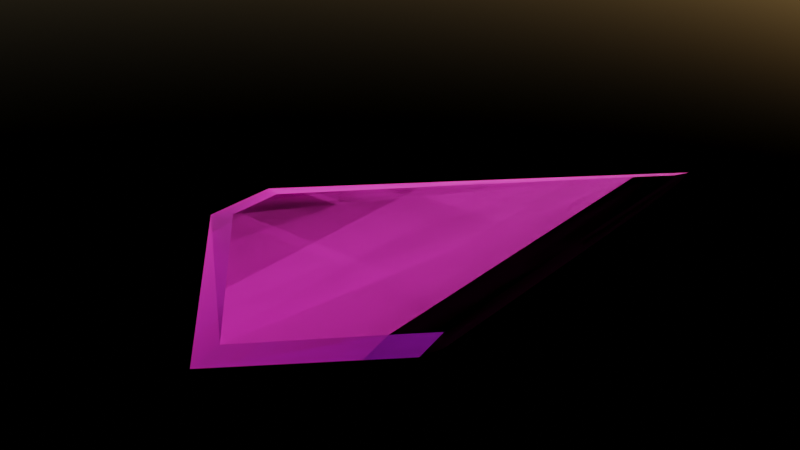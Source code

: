 # Source: F23rud.blend  (saved by Blender 3.2.14; exported with 4.5.12 LTS)
import bpy
from mathutils import Matrix  # noqa: F401  (used for matrix-valued properties, if any)

bpy.ops.wm.read_factory_settings(use_empty=True)
scene = bpy.context.scene
scene.name = 'Scene'

# ---- collections
col_collection = bpy.data.collections.new('Collection'); scene.collection.children.link(col_collection)

# ---- images (referenced by path relative to the original .blend; pixels are not part of the script)
import os
ASSET_DIR = os.environ.get("B2B_ASSET_DIR", "")  # directory of the original .blend (textures are referenced by path, not embedded)
HERE = os.path.dirname(os.path.abspath(__file__))  # packed textures are extracted next to this script under _unpacked/

def load_image(name, relpath, width, height, colorspace="sRGB"):
    """Load a texture the original file referenced (path relative to the .blend, or extracted next to this script)."""
    p = next((c for c in (os.path.join(HERE, relpath), os.path.join(ASSET_DIR, relpath)) if relpath and os.path.exists(c)), "")
    if p:
        img = bpy.data.images.load(p, check_existing=True)
        img.name = name
    else:  # same state as the original file: an image datablock whose file is absent (Cycles renders it pink)
        img = bpy.data.images.new(name, width, height)
        img.source = "FILE"
        img.filepath = "//" + (relpath or name)
    img.colorspace_settings.name = colorspace
    return img
img_aerocommontex_png = load_image('aerocommontex.png', 'aerocommontex.png', 1024, 1024, 'sRGB')

# ---- materials (node trees are filled in below, after node groups)
mat_material_001 = bpy.data.materials.new('Material.001')

# ---- material node trees
mat_material_001.use_nodes = True; mat_material_001.node_tree.nodes.clear()
_N = mat_material_001.node_tree.nodes; _L = mat_material_001.node_tree.links
n0 = _N.new('ShaderNodeOutputMaterial'); n0.name = 'Material Output'; n0.location = (473, 348)
n1 = _N.new('ShaderNodeTexImage'); n1.name = 'Image Texture'; n1.location = (-360, 334)
n1.image = img_aerocommontex_png
n2 = _N.new('ShaderNodeBsdfPrincipled'); n2.name = 'Principled BSDF'; n2.location = (183, 348)
n2.distribution = 'GGX'
n2.subsurface_method = 'RANDOM_WALK_SKIN'
n2.inputs[3].default_value = 1.45
n2.inputs[13].default_value = 1.0
n2.inputs[27].default_value = (0.0, 0.0, 0.0, 1.0)
n2.inputs[28].default_value = 1.0
_L.new(n2.outputs[0], n0.inputs[0])
_L.new(n1.outputs[0], n2.inputs[0])
_L.new(n1.outputs[1], n2.inputs[2])
n0.is_active_output = True

# ---- world
world_world = bpy.data.worlds.new('World'); scene.world = world_world
world_world.use_nodes = True; world_world.node_tree.nodes.clear()
_N = world_world.node_tree.nodes; _L = world_world.node_tree.links
n0 = _N.new('ShaderNodeOutputWorld'); n0.name = 'World Output'; n0.location = (300, 300)
n1 = _N.new('ShaderNodeBackground'); n1.name = 'Background'; n1.location = (10, 300)
n2 = _N.new('ShaderNodeTexSky'); n2.name = 'Sky Texture'; n2.location = (-190, 280)
_L.new(n1.outputs[0], n0.inputs[0])
_L.new(n2.outputs[0], n1.inputs[0])
n0.is_active_output = True
world_world.color = (0.05088, 0.05088, 0.05088)
world_world.use_sun_shadow = False
world_world.sun_shadow_jitter_overblur = 0.0

# ---- meshes
me_plane = bpy.data.meshes.new('Plane')
me_plane.from_pydata([(-0.2, 1.237, -0.05), (-0.8, -1.863, -0.04094), (-0.2, -1.263, -0.05), (-2.0, -0.3627, 0.0), (-0.2, 1.437, 0.0), (-2.0, -0.8627, 0.0), (-0.8, -2.063, 0.0), (-0.2, -1.463, 0.0), (-1.86, -0.4227, -0.025), (-1.86, -0.8027, -0.025), (-0.2, 1.237, 0.05), (-0.8, -1.863, 0.04094), (-0.2, -1.263, 0.05), (-1.86, -0.4227, 0.025), (-1.86, -0.8027, 0.025), (-0.2, 1.237, -0.05), (-0.2, -1.263, -0.05), (-2.0, -0.3627, 0.0), (-0.2, 1.437, 0.0), (-0.2, 1.437, 0.0), (-0.8, -2.063, 0.0), (-2.0, -0.8627, 0.0), (-0.2, -1.463, 0.0), (-0.2, -1.463, 0.0), (-0.2, -1.263, 0.05), (-0.2, -1.263, 0.05), (-0.8, -1.863, 0.04094), (-0.2, 1.237, 0.05), (-0.2, 1.237, 0.05), (-1.86, -0.8027, 0.025), (-1.86, -0.4227, 0.025), (-0.2, -1.263, -0.05), (-0.8, -1.863, -0.04094), (-0.2, 1.237, -0.05), (-1.86, -0.8027, -0.025), (-1.86, -0.4227, -0.025)], [], [(31, 22, 20, 32), (17, 18, 15, 35), (35, 34, 21, 17), (21, 34, 32, 20), (16, 1, 9, 8, 33), (24, 27, 30, 29, 26), (3, 5, 14, 13), (5, 6, 11, 14), (6, 23, 25, 11), (19, 3, 13, 28), (4, 10, 0), (2, 12, 7), (2, 0, 10, 12)])
me_plane.polygons.foreach_set('use_smooth', [True] * 13)
_k = set([(0, 2), (0, 4), (1, 9), (1, 16), (2, 7), (3, 5), (3, 19), (4, 10), (5, 6), (6, 23), (7, 12), (8, 9), (8, 33), (10, 12), (11, 14), (11, 25), (13, 14), (13, 28), (15, 18), (15, 35), (16, 33), (17, 18), (17, 21), (19, 28), (20, 21), (20, 22), (22, 31), (23, 25), (24, 26), (24, 27), (26, 29), (27, 30), (29, 30), (31, 32), (32, 34), (34, 35)])
me_plane.attributes.new('sharp_edge', 'BOOLEAN', 'EDGE').data.foreach_set('value', [ (min(e.vertices), max(e.vertices)) in _k for e in me_plane.edges])
_uv = me_plane.uv_layers.new(name='UVMap')
_uv.uv.foreach_set('vector', [0.4657, 0.748, 0.4382, 0.7841, 0.2784, 0.7795, 0.3058, 0.744, 0.569, 0.7761, 0.2004, 0.7679, 0.2214, 0.7419, 0.5614, 0.7506, 0.3388, 0.7444, 0.4165, 0.7466, 0.4279, 0.7761, 0.3257, 0.7732, 0.1886, 0.7757, 0.2031, 0.7412, 0.5598, 0.7509, 0.5924, 0.7876, 0.5414, 0.3115, 0.609, 0.3584, 0.7298, 0.2773, 0.7295, 0.107, 0.544, 0.1026, 0.5416, 0.3112, 0.5446, 0.103, 0.7295, 0.1065, 0.73, 0.2767, 0.6083, 0.3585, 0.413, 0.7733, 0.3114, 0.7711, 0.3242, 0.7447, 0.4015, 0.7464, 0.5803, 0.7857, 0.1694, 0.7761, 0.2045, 0.7412, 0.5674, 0.7506, 0.4521, 0.7815, 0.2911, 0.7778, 0.2649, 0.7431, 0.4259, 0.7473, 0.5791, 0.7761, 0.2346, 0.7659, 0.2415, 0.7424, 0.5592, 0.7508, 0.6848, 0.03614, 0.663, 0.0416, 0.663, 0.03069, 0.3903, 0.03069, 0.3903, 0.0416, 0.3685, 0.03614, 0.3903, 0.03069, 0.663, 0.03069, 0.663, 0.0416, 0.3903, 0.0416])
me_plane.materials.append(mat_material_001)
me_plane.use_remesh_fix_poles = True
me_plane.use_remesh_preserve_attributes = False
me_plane.use_mirror_z = True
me_plane.use_mirror_vertex_groups = False
me_plane.update()
me_plane_002 = bpy.data.meshes.new('Plane.002')
me_plane_002.from_pydata([(1.49e-08, -1.063, -0.05), (1.49e-08, -1.063, 0.05), (1.49e-08, 1.637, 0.0), (1.49e-08, -1.263, 0.0), (-0.2, 1.437, 0.0), (1.49e-08, 1.437, -0.05), (-0.2, -1.463, 0.0), (1.49e-08, 1.437, 0.05), (-0.2, -1.263, 0.05), (-0.2, 1.237, 0.05), (-0.2, -1.263, -0.05), (-0.2, 1.237, -0.05), (-0.2, -1.463, 0.0), (-0.2, -1.463, 0.0), (-0.2, -1.263, -0.05), (-0.2, -1.263, -0.05), (1.49e-08, 1.637, 0.0), (1.49e-08, 1.637, 0.0), (-0.2, 1.437, 0.0), (-0.2, 1.437, 0.0), (-0.2, 1.237, -0.05), (-0.2, 1.237, -0.05), (1.49e-08, -1.063, 0.05), (1.49e-08, -1.063, 0.05), (1.49e-08, -1.263, 0.0), (1.49e-08, -1.263, 0.0), (-0.2, -1.263, 0.05), (-0.2, -1.263, 0.05), (-0.2, 1.237, 0.05), (-0.2, 1.237, 0.05), (1.49e-08, 1.437, -0.05), (1.49e-08, 1.437, -0.05), (1.49e-08, -1.063, -0.05), (1.49e-08, -1.063, -0.05), (1.49e-08, 1.437, 0.05), (1.49e-08, 1.437, 0.05)], [], [(18, 16, 30, 21), (12, 26, 28, 19, 20, 14), (24, 32, 31, 17, 34, 22), (13, 25, 23, 27), (11, 5, 33, 15), (10, 0, 3, 6), (29, 35, 2, 4), (8, 1, 7, 9)])
me_plane_002.polygons.foreach_set('use_smooth', [0, 1, 1, 1, 1, 1, 1, 1])
_k = set([(0, 3), (0, 10), (1, 7), (1, 8), (2, 4), (2, 35), (3, 6), (4, 29), (5, 11), (5, 33), (6, 10), (7, 9), (8, 9), (11, 15), (12, 14), (12, 26), (13, 25), (13, 27), (14, 20), (15, 33), (16, 18), (16, 30), (17, 31), (17, 34), (18, 21), (19, 20), (19, 28), (21, 30), (22, 24), (22, 34), (23, 25), (23, 27), (24, 32), (26, 28), (29, 35), (31, 32)])
me_plane_002.attributes.new('sharp_edge', 'BOOLEAN', 'EDGE').data.foreach_set('value', [ (min(e.vertices), max(e.vertices)) in _k for e in me_plane_002.edges])
_uv = me_plane_002.uv_layers.new(name='UVMap')
_uv.uv.foreach_set('vector', [0.5517, 0.8056, 0.6069, 0.806, 0.607, 0.752, 0.5033, 0.749, 0.6908, 0.05273, 0.3535, 0.05262, 0.3265, 0.04586, 0.3535, 0.03912, 0.6908, 0.03924, 0.7178, 0.04599, 0.6908, 0.05285, 0.3535, 0.05273, 0.3265, 0.04598, 0.3535, 0.03924, 0.6908, 0.03935, 0.7178, 0.04611, 0.1576, 0.7399, 0.2335, 0.7418, 0.1945, 0.7811, 0.1577, 0.7792, 0.9692, 0.1092, 0.9166, 0.1091, 0.9166, 0.3219, 0.9692, 0.3219, 0.1577, 0.7792, 0.1945, 0.7811, 0.2335, 0.7419, 0.1576, 0.7399, 0.6069, 0.806, 0.5517, 0.8056, 0.5033, 0.749, 0.607, 0.752, 0.9695, 0.3219, 0.9168, 0.3219, 0.9168, 0.1091, 0.9695, 0.1092])
me_plane_002.materials.append(mat_material_001)
me_plane_002.use_remesh_fix_poles = True
me_plane_002.use_remesh_preserve_attributes = False
me_plane_002.use_mirror_z = True
me_plane_002.use_mirror_vertex_groups = False
me_plane_002.update()
me_plane_003 = bpy.data.meshes.new('Plane.003')
me_plane_003.from_pydata([(-0.2, 1.237, -0.05), (-0.8, -1.863, -0.04094), (-0.2, -1.263, -0.05), (-2.0, -0.3627, 0.0), (-0.2, 1.437, 0.0), (-2.0, -0.8627, 0.0), (-0.8, -2.063, 0.0), (-0.2, -1.463, 0.0), (-1.86, -0.4227, -0.025), (-1.86, -0.8027, -0.025), (-0.2, 1.237, 0.05), (-0.8, -1.863, 0.04094), (-0.2, -1.263, 0.05), (-1.86, -0.4227, 0.025), (-1.86, -0.8027, 0.025), (-0.2, 1.237, -0.05), (-0.2, -1.263, -0.05), (-2.0, -0.3627, 0.0), (-0.2, 1.437, 0.0), (-0.2, 1.437, 0.0), (-0.8, -2.063, 0.0), (-2.0, -0.8627, 0.0), (-0.2, -1.463, 0.0), (-0.2, -1.463, 0.0), (-0.2, -1.263, 0.05), (-0.2, -1.263, 0.05), (-0.8, -1.863, 0.04094), (-0.2, 1.237, 0.05), (-0.2, 1.237, 0.05), (-1.86, -0.8027, 0.025), (-1.86, -0.4227, 0.025), (-0.2, -1.263, -0.05), (-0.8, -1.863, -0.04094), (-0.2, 1.237, -0.05), (-1.86, -0.8027, -0.025), (-1.86, -0.4227, -0.025), (1.49e-08, -1.063, -0.05), (1.49e-08, -1.063, 0.05), (1.49e-08, 1.637, 0.0), (1.49e-08, -1.263, 0.0), (-0.2, 1.437, 0.0), (1.49e-08, 1.437, -0.05), (-0.2, -1.463, 0.0), (1.49e-08, 1.437, 0.05), (-0.2, -1.263, 0.05), (-0.2, 1.237, 0.05), (-0.2, -1.263, -0.05), (-0.2, 1.237, -0.05), (-0.2, -1.463, 0.0), (-0.2, -1.463, 0.0), (-0.2, -1.263, -0.05), (-0.2, -1.263, -0.05), (1.49e-08, 1.637, 0.0), (1.49e-08, 1.637, 0.0), (-0.2, 1.437, 0.0), (-0.2, 1.437, 0.0), (-0.2, 1.237, -0.05), (-0.2, 1.237, -0.05), (1.49e-08, -1.063, 0.05), (1.49e-08, -1.063, 0.05), (1.49e-08, -1.263, 0.0), (1.49e-08, -1.263, 0.0), (-0.2, -1.263, 0.05), (-0.2, -1.263, 0.05), (-0.2, 1.237, 0.05), (-0.2, 1.237, 0.05), (1.49e-08, 1.437, -0.05), (1.49e-08, 1.437, -0.05), (1.49e-08, -1.063, -0.05), (1.49e-08, -1.063, -0.05), (1.49e-08, 1.437, 0.05), (1.49e-08, 1.437, 0.05)], [], [(31, 22, 20, 32), (17, 18, 15, 35), (35, 34, 21, 17), (21, 34, 32, 20), (16, 1, 9, 8, 33), (24, 27, 30, 29, 26), (3, 5, 14, 13), (5, 6, 11, 14), (6, 23, 25, 11), (19, 3, 13, 28), (4, 0, 10), (2, 7, 12), (2, 12, 10, 0), (54, 52, 66, 57), (48, 62, 64, 55, 56, 50), (60, 68, 67, 53, 70, 58), (49, 61, 59, 63), (47, 41, 69, 51), (46, 36, 39, 42), (65, 71, 38, 40), (44, 37, 43, 45)])
me_plane_003.polygons.foreach_set('use_smooth', [1, 1, 1, 1, 1, 1, 1, 1, 1, 1, 1, 1, 1, 0, 1, 1, 1, 1, 1, 1, 1])
_k = set([(0, 2), (0, 4), (1, 9), (1, 16), (2, 7), (3, 5), (3, 19), (4, 10), (5, 6), (6, 23), (7, 12), (8, 9), (8, 33), (10, 12), (11, 14), (11, 25), (13, 14), (13, 28), (15, 18), (15, 35), (16, 33), (17, 18), (17, 21), (19, 28), (20, 21), (20, 22), (22, 31), (23, 25), (24, 26), (24, 27), (26, 29), (27, 30), (29, 30), (31, 32), (32, 34), (34, 35), (36, 39), (36, 46), (37, 43), (37, 44), (38, 40), (38, 71), (39, 42), (40, 65), (41, 47), (41, 69), (42, 46), (43, 45), (44, 45), (47, 51), (48, 50), (48, 62), (49, 61), (49, 63), (50, 56), (51, 69), (52, 54), (52, 66), (53, 67), (53, 70), (54, 57), (55, 56), (55, 64), (57, 66), (58, 60), (58, 70), (59, 61), (59, 63), (60, 68), (62, 64), (65, 71), (67, 68)])
me_plane_003.attributes.new('sharp_edge', 'BOOLEAN', 'EDGE').data.foreach_set('value', [ (min(e.vertices), max(e.vertices)) in _k for e in me_plane_003.edges])
_uv = me_plane_003.uv_layers.new(name='UVMap')
_uv.uv.foreach_set('vector', [0.4657, 0.748, 0.4382, 0.7841, 0.2784, 0.7795, 0.3058, 0.744, 0.569, 0.7761, 0.2004, 0.7679, 0.2214, 0.7419, 0.5614, 0.7506, 0.3388, 0.7444, 0.4165, 0.7466, 0.4279, 0.7761, 0.3257, 0.7732, 0.1886, 0.7757, 0.2031, 0.7412, 0.5598, 0.7509, 0.5924, 0.7876, 0.5414, 0.3115, 0.609, 0.3584, 0.7298, 0.2773, 0.7295, 0.107, 0.544, 0.1026, 0.5416, 0.3112, 0.5446, 0.103, 0.7295, 0.1065, 0.73, 0.2767, 0.6083, 0.3585, 0.413, 0.7733, 0.3114, 0.7711, 0.3242, 0.7447, 0.4015, 0.7464, 0.5803, 0.7857, 0.1694, 0.7761, 0.2045, 0.7412, 0.5674, 0.7506, 0.4521, 0.7815, 0.2911, 0.7778, 0.2649, 0.7431, 0.4259, 0.7473, 0.5791, 0.7761, 0.2346, 0.7659, 0.2415, 0.7424, 0.5592, 0.7508, 0.6848, 0.03614, 0.663, 0.03069, 0.663, 0.0416, 0.3903, 0.03069, 0.3685, 0.03614, 0.3903, 0.0416, 0.3903, 0.03069, 0.3903, 0.0416, 0.663, 0.0416, 0.663, 0.03069, 0.5517, 0.8056, 0.6069, 0.806, 0.607, 0.752, 0.5033, 0.749, 0.6908, 0.05273, 0.3535, 0.05262, 0.3265, 0.04586, 0.3535, 0.03912, 0.6908, 0.03924, 0.7178, 0.04599, 0.6908, 0.05285, 0.3535, 0.05273, 0.3265, 0.04598, 0.3535, 0.03924, 0.6908, 0.03935, 0.7178, 0.04611, 0.1576, 0.7399, 0.2335, 0.7418, 0.1945, 0.7811, 0.1577, 0.7792, 0.9692, 0.1092, 0.9166, 0.1091, 0.9166, 0.3219, 0.9692, 0.3219, 0.1577, 0.7792, 0.1945, 0.7811, 0.2335, 0.7419, 0.1576, 0.7399, 0.6069, 0.806, 0.5517, 0.8056, 0.5033, 0.749, 0.607, 0.752, 0.9695, 0.3219, 0.9168, 0.3219, 0.9168, 0.1091, 0.9695, 0.1092])
me_plane_003.materials.append(mat_material_001)
me_plane_003.use_remesh_fix_poles = True
me_plane_003.use_remesh_preserve_attributes = False
me_plane_003.use_mirror_z = True
me_plane_003.use_mirror_vertex_groups = False
me_plane_003.update()

# ---- objects
ob_ruddervator = bpy.data.objects.new('Ruddervator', me_plane)
ob_ruddervator_001 = bpy.data.objects.new('Ruddervator.001', me_plane_002)
ob_ruddervator_002 = bpy.data.objects.new('Ruddervator.002', me_plane_003)

# ---- transforms, parenting, visibility, modifiers, constraints
ob_ruddervator.location = (0.0, 0.0, 0.0)
ob_ruddervator.lineart.crease_threshold = 0.0
ob_ruddervator.use_mesh_mirror_z = True
ob_ruddervator_001.location = (0.0, 0.0, 0.0)
ob_ruddervator_001.lineart.crease_threshold = 0.0
ob_ruddervator_001.use_mesh_mirror_z = True
ob_ruddervator_002.location = (0.0, 0.0, 0.0)
ob_ruddervator_002.lineart.crease_threshold = 0.0
ob_ruddervator_002.use_mesh_mirror_z = True

# ---- collection membership
col_collection.objects.link(ob_ruddervator)
col_collection.objects.link(ob_ruddervator_001)
col_collection.objects.link(ob_ruddervator_002)

# ---- scene / render settings (as saved in the file)
scene.frame_start = 1; scene.frame_end = 250; scene.frame_set(1)
scene.render.engine = 'CYCLES'
scene.cycles.use_denoising = False
scene.cycles.samples = 128
scene.cycles.sampling_pattern = 'TABULATED_SOBOL'
scene.cycles.use_adaptive_sampling = False
scene.cycles.use_light_tree = False
scene.view_settings.view_transform = 'Filmic'
scene.view_settings.exposure = -4.0
bpy.context.view_layer.update()

# ---- added for rendering (the .blend has no active camera): camera
cam_auto = bpy.data.cameras.new('AutoCamera')
cam_auto.lens = 50.0
cam_auto.sensor_width = 36.0
cam_auto.clip_end = 1000.0
ob_auto_camera = bpy.data.objects.new('AutoCamera', cam_auto)
scene.collection.objects.link(ob_auto_camera)
ob_auto_camera.location = (2.89255, -4.88378, 3.11404)
ob_auto_camera.rotation_euler = (1.09748, -7.21219e-08, 0.694738)
scene.camera = ob_auto_camera
bpy.context.view_layer.update()
